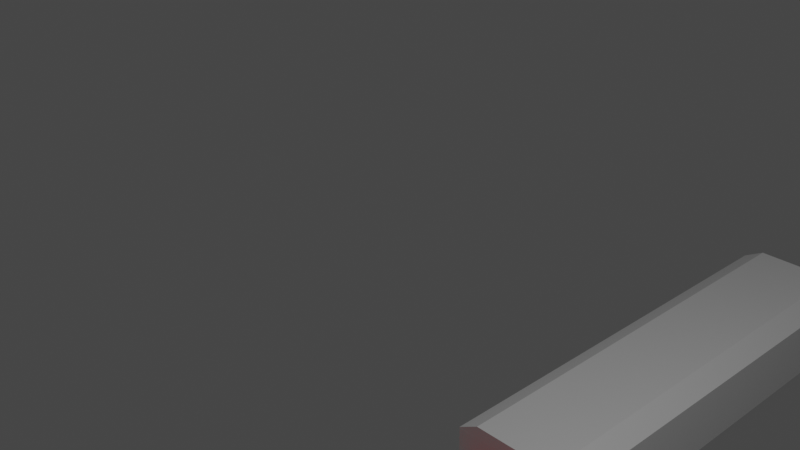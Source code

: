 # Source: knife.blend  (saved by Blender 2.82.7; exported with 4.5.12 LTS)
import bpy
from mathutils import Matrix  # noqa: F401  (used for matrix-valued properties, if any)

bpy.ops.wm.read_factory_settings(use_empty=True)
scene = bpy.context.scene
scene.name = 'Scene'

# ---- collections
col_collection = bpy.data.collections.new('Collection'); scene.collection.children.link(col_collection)

# ---- materials (node trees are filled in below, after node groups)
mat_blade = bpy.data.materials.new('Blade')
mat_blade.alpha_threshold = 0.0
mat_blade.use_transparent_shadow = False
mat_blade.diffuse_color = (0.8, 0.01341, 0.02069, 1.0)
mat_blade.line_color = (0.0, 0.0, 0.0, 1.0)
mat_handle = bpy.data.materials.new('Handle')
mat_handle.use_transparent_shadow = False
mat_handle.diffuse_color = (0.04637, 0.0, 0.8, 1.0)

# ---- material node trees
mat_blade.use_nodes = True; mat_blade.node_tree.nodes.clear()
_N = mat_blade.node_tree.nodes; _L = mat_blade.node_tree.links
n0 = _N.new('ShaderNodeOutputMaterial'); n0.name = 'Material Output'; n0.location = (300, 300)
n1 = _N.new('ShaderNodeBsdfPrincipled'); n1.name = 'Principled BSDF'; n1.location = (10, 300)
n1.distribution = 'GGX'
n1.subsurface_method = 'BURLEY'
n1.inputs[0].default_value = (0.8, 0.02656, 0.04968, 1.0)
n1.inputs[2].default_value = 0.4
n1.inputs[3].default_value = 1.45
n1.inputs[27].default_value = (0.0, 0.0, 0.0, 1.0)
n1.inputs[28].default_value = 1.0
_L.new(n1.outputs[0], n0.inputs[0])
n0.is_active_output = True
mat_handle.use_nodes = True; mat_handle.node_tree.nodes.clear()
_N = mat_handle.node_tree.nodes; _L = mat_handle.node_tree.links
n0 = _N.new('ShaderNodeOutputMaterial'); n0.name = 'Material Output'; n0.location = (300, 300)
n1 = _N.new('ShaderNodeBsdfPrincipled'); n1.name = 'Principled BSDF'; n1.location = (10, 300)
n1.distribution = 'GGX'
n1.subsurface_method = 'BURLEY'
n1.inputs[3].default_value = 1.45
n1.inputs[27].default_value = (0.0, 0.0, 0.0, 1.0)
n1.inputs[28].default_value = 1.0
_L.new(n1.outputs[0], n0.inputs[0])
n0.is_active_output = True

# ---- world
world_world = bpy.data.worlds.new('World'); scene.world = world_world
world_world.use_nodes = True; world_world.node_tree.nodes.clear()
_N = world_world.node_tree.nodes; _L = world_world.node_tree.links
n0 = _N.new('ShaderNodeOutputWorld'); n0.name = 'World Output'; n0.location = (300, 300)
n1 = _N.new('ShaderNodeBackground'); n1.name = 'Background'; n1.location = (10, 300)
n1.inputs[0].default_value = (0.05088, 0.05088, 0.05088, 1.0)
_L.new(n1.outputs[0], n0.inputs[0])
n0.is_active_output = True
world_world.color = (0.05088, 0.05088, 0.05088)
world_world.use_sun_shadow = False
world_world.sun_shadow_jitter_overblur = 0.0

# ---- cameras
cam_camera = bpy.data.cameras.new('Camera')
cam_camera.clip_end = 100.0
cam_camera.ortho_scale = 7.314

# ---- lights
light_light = bpy.data.lights.new('Light', 'POINT')
light_light.transmission_factor = 0.0
light_light.energy = 1000.0
light_light.shadow_soft_size = 0.1
light_light.shadow_maximum_resolution = 0.006
light_light.use_absolute_resolution = True

# ---- meshes
me_cube = bpy.data.meshes.new('Cube')
me_cube.from_pydata([(-0.9215, -0.3497, 9.71), (-0.9215, -7.472, 9.71), (0.9215, -0.3497, 9.71), (0.9215, -7.472, 9.71), (-0.6176, -7.472, 9.543), (0.6176, -7.472, 9.543), (0.6176, -0.3497, 9.543), (-0.6176, -0.3497, 9.543), (0.9215, -0.3497, 9.718), (-0.9215, -7.472, 9.718), (0.9215, -7.472, 9.718), (-0.9215, -0.3497, 9.718), (-0.6176, -0.3497, 9.718), (0.6176, -0.3497, 9.718), (0.6176, -7.472, 9.718), (-0.6176, -7.472, 9.718), (0.9215, -0.7817, 9.718), (2.384e-07, 6.434, 9.817), (2.384e-07, -0.77, 9.817), (0.9215, -0.7817, 9.71), (-0.9215, -0.7817, 9.71), (0.6176, -0.7817, 9.543), (-0.9215, -0.7817, 9.718), (-0.6176, -0.7817, 9.543), (-0.9215, -0.3497, 10.67), (-0.9215, -7.472, 10.67), (0.9215, -0.3497, 10.67), (0.9215, -7.472, 10.67), (0.9215, -7.472, 10.19), (-0.9215, -0.3497, 10.19), (0.9215, -0.3497, 10.19), (-0.9215, -7.472, 10.19), (-0.6176, -7.472, 10.83), (0.6176, -7.472, 10.83), (0.6176, -0.3497, 10.83), (-0.6176, -0.3497, 10.83), (-0.6176, -7.472, 10.19), (0.6176, -7.472, 10.19), (0.6176, -0.3497, 10.19), (-0.6176, -0.3497, 10.19), (0.9215, -0.3497, 10.66), (-0.9215, -7.472, 10.66), (0.9215, -7.472, 10.66), (-0.9215, -0.3497, 10.66), (-0.6176, -0.3497, 10.66), (0.6176, -0.3497, 10.66), (0.6176, -7.472, 10.66), (-0.6176, -7.472, 10.66), (2.384e-07, 0.5061, 10.19), (0.9215, -0.7817, 10.66), (-0.7161, -0.77, 10.19), (-0.7161, 6.434, 10.19), (2.384e-07, 6.434, 10.56), (2.384e-07, -0.77, 10.56), (0.7161, -0.77, 10.19), (0.7161, 6.434, 10.19), (0.9215, -0.7817, 10.67), (-0.9215, -0.7817, 10.19), (-0.9215, -0.7817, 10.67), (0.6176, -0.7817, 10.83), (2.384e-07, 7.79, 10.19), (-0.1462, 7.542, 10.19), (-0.9215, -0.7817, 10.66), (0.1462, 7.542, 10.19), (0.9215, -0.7817, 10.19), (-0.6176, -0.7817, 10.83), (0.9315, -0.7817, 9.718), (0.9315, -0.7817, 9.704), (0.9322, -0.3405, 9.704), (0.9315, -0.3397, 9.718), (-0.6202, -0.7817, 9.533), (-0.9315, -0.7817, 9.704), (-0.9322, -0.3405, 9.704), (-0.6203, -0.3404, 9.532), (-0.9315, -0.7817, 9.718), (-0.9315, -0.7817, 10.19), (-0.9315, -0.3397, 10.19), (-0.9315, -0.3397, 9.718), (-0.6176, -7.482, 9.718), (-0.6176, -7.482, 10.19), (-0.9315, -7.482, 10.19), (-0.9315, -7.482, 9.718), (0.6176, -0.3397, 9.718), (0.6176, -0.3397, 10.19), (0.9315, -0.3397, 10.19), (-0.6176, -0.3397, 10.19), (-0.6176, -0.3397, 9.718), (0.9315, -7.482, 9.718), (0.9315, -7.482, 10.19), (0.6176, -7.482, 10.19), (0.6176, -7.482, 9.718), (0.6202, -0.7817, 9.533), (0.6203, -0.3404, 9.532), (0.6203, -7.481, 9.532), (-0.6203, -7.481, 9.532), (0.9322, -7.481, 9.704), (-0.9322, -7.481, 9.704), (0.9315, -0.7817, 10.19), (0.9315, -0.7817, 10.66), (0.9315, -0.3397, 10.66), (0.9322, -0.3405, 10.67), (0.9315, -0.7817, 10.67), (-0.6202, -0.7817, 10.84), (-0.6203, -0.3404, 10.84), (-0.9322, -0.3405, 10.67), (-0.9315, -0.7817, 10.67), (-0.9315, -0.7817, 10.66), (-0.9315, -0.3397, 10.66), (-0.6176, -7.482, 10.66), (-0.9315, -7.482, 10.66), (0.6176, -0.3397, 10.66), (-0.6176, -0.3397, 10.66), (0.9315, -7.482, 10.66), (0.6176, -7.482, 10.66), (0.6203, -0.3404, 10.84), (0.6202, -0.7817, 10.84), (0.6203, -7.481, 10.84), (-0.6203, -7.481, 10.84), (0.9322, -7.481, 10.67), (-0.9322, -7.481, 10.67)], [], [(16, 8, 2, 19), (23, 7, 0, 20), (22, 11, 29, 57), (15, 9, 31, 36), (13, 8, 30, 38), (11, 12, 39, 29), (12, 13, 38, 39), (10, 14, 37, 28), (14, 15, 36, 37), (19, 2, 6, 21), (21, 6, 7, 23), (5, 4, 15, 14), (3, 5, 14, 10), (7, 6, 13, 12), (0, 7, 12, 11), (6, 2, 8, 13), (4, 1, 9, 15), (20, 0, 11, 22), (64, 30, 8, 16), (1, 20, 22, 9), (18, 17, 55, 54), (50, 18, 48), (50, 51, 17, 18), (4, 23, 20, 1), (17, 51, 61, 60), (55, 17, 60, 63), (18, 54, 48), (28, 64, 16, 10), (3, 19, 21, 5), (9, 22, 57, 31), (5, 21, 23, 4), (10, 16, 19, 3), (49, 56, 26, 40), (65, 58, 24, 35), (62, 57, 29, 43), (47, 36, 31, 41), (45, 38, 30, 40), (43, 29, 39, 44), (44, 39, 38, 45), (42, 28, 37, 46), (46, 37, 36, 47), (56, 59, 34, 26), (59, 65, 35, 34), (33, 46, 47, 32), (27, 42, 46, 33), (35, 44, 45, 34), (24, 43, 44, 35), (34, 45, 40, 26), (32, 47, 41, 25), (58, 62, 43, 24), (64, 49, 40, 30), (25, 41, 62, 58), (53, 54, 55, 52), (50, 48, 53), (50, 53, 52, 51), (32, 25, 58, 65), (52, 60, 61, 51), (55, 63, 60, 52), (53, 48, 54), (28, 42, 49, 64), (27, 33, 59, 56), (41, 31, 57, 62), (33, 32, 65, 59), (42, 27, 56, 49), (66, 67, 68, 69), (70, 71, 72, 73), (74, 75, 76, 77), (78, 79, 80, 81), (82, 83, 84, 69), (77, 76, 85, 86), (86, 85, 83, 82), (87, 88, 89, 90), (90, 89, 79, 78), (67, 91, 92, 68), (91, 70, 73, 92), (93, 90, 78, 94), (95, 87, 90, 93), (73, 86, 82, 92), (72, 77, 86, 73), (92, 82, 69, 68), (94, 78, 81, 96), (71, 74, 77, 72), (97, 66, 69, 84), (96, 81, 74, 71), (94, 96, 71, 70), (88, 87, 66, 97), (95, 93, 91, 67), (81, 80, 75, 74), (93, 94, 70, 91), (87, 95, 67, 66), (98, 99, 100, 101), (102, 103, 104, 105), (106, 107, 76, 75), (108, 109, 80, 79), (110, 99, 84, 83), (107, 111, 85, 76), (111, 110, 83, 85), (112, 113, 89, 88), (113, 108, 79, 89), (101, 100, 114, 115), (115, 114, 103, 102), (116, 117, 108, 113), (118, 116, 113, 112), (103, 114, 110, 111), (104, 103, 111, 107), (114, 100, 99, 110), (117, 119, 109, 108), (105, 104, 107, 106), (97, 84, 99, 98), (119, 105, 106, 109), (117, 102, 105, 119), (88, 97, 98, 112), (118, 101, 115, 116), (109, 106, 75, 80), (116, 115, 102, 117), (112, 98, 101, 118)])
me_cube.polygons.foreach_set('material_index', [1, 1, 1, 1, 1, 1, 1, 1, 1, 1, 1, 1, 1, 1, 1, 1, 1, 1, 1, 1, 0, 0, 0, 1, 0, 0, 0, 1, 1, 1, 1, 1, 1, 1, 1, 1, 1, 1, 1, 1, 1, 1, 1, 1, 1, 1, 1, 1, 1, 1, 1, 1, 0, 0, 0, 1, 0, 0, 0, 1, 1, 1, 1, 1, 1, 1, 1, 1, 1, 1, 1, 1, 1, 1, 1, 1, 1, 1, 1, 1, 1, 1, 1, 1, 1, 1, 1, 1, 1, 1, 1, 1, 1, 1, 1, 1, 1, 1, 1, 1, 1, 1, 1, 1, 1, 1, 1, 1, 1, 1, 1, 1, 1, 1, 1, 1])
_uv = me_cube.uv_layers.new(name='UVMap')
_uv.uv.foreach_set('vector', [0.6098, 0.1875, 0.625, 0.1875, 0.625, 0.25, 0.6098, 0.25, 0.6098, 0.4167, 0.625, 0.4167, 0.625, 0.5, 0.6098, 0.5, 0.6098, 0.5625, 0.625, 0.5625, 0.625, 0.625, 0.6098, 0.625, 0.2917, 0.5625, 0.375, 0.5625, 0.375, 0.625, 0.2917, 0.625, 0.7917, 0.5625, 0.875, 0.5625, 0.875, 0.625, 0.7917, 0.625, 0.625, 0.5625, 0.7083, 0.5625, 0.7083, 0.625, 0.625, 0.625, 0.7083, 0.5625, 0.7917, 0.5625, 0.7917, 0.625, 0.7083, 0.625, 0.125, 0.5625, 0.2083, 0.5625, 0.2083, 0.625, 0.125, 0.625, 0.2083, 0.5625, 0.2917, 0.5625, 0.2917, 0.625, 0.2083, 0.625, 0.6098, 0.25, 0.625, 0.25, 0.625, 0.3333, 0.6098, 0.3333, 0.6098, 0.3333, 0.625, 0.3333, 0.625, 0.4167, 0.6098, 0.4167, 0.2083, 0.5, 0.2917, 0.5, 0.2917, 0.5625, 0.2083, 0.5625, 0.125, 0.5, 0.2083, 0.5, 0.2083, 0.5625, 0.125, 0.5625, 0.7083, 0.5, 0.7917, 0.5, 0.7917, 0.5625, 0.7083, 0.5625, 0.625, 0.5, 0.7083, 0.5, 0.7083, 0.5625, 0.625, 0.5625, 0.7917, 0.5, 0.875, 0.5, 0.875, 0.5625, 0.7917, 0.5625, 0.2917, 0.5, 0.375, 0.5, 0.375, 0.5625, 0.2917, 0.5625, 0.6098, 0.5, 0.625, 0.5, 0.625, 0.5625, 0.6098, 0.5625, 0.6098, 0.125, 0.625, 0.125, 0.625, 0.1875, 0.6098, 0.1875, 0.375, 0.5, 0.6098, 0.5, 0.6098, 0.5625, 0.375, 0.5625, 0.375, 0.375, 0.625, 0.375, 0.625, 0.5, 0.375, 0.5, 0.125, 0.5, 0.25, 0.5, 0.25, 0.625, 0.375, 0.25, 0.625, 0.25, 0.625, 0.375, 0.375, 0.375, 0.375, 0.4167, 0.6098, 0.4167, 0.6098, 0.5, 0.375, 0.5, 0.625, 0.375, 0.625, 0.25, 0.625, 0.25, 0.625, 0.375, 0.625, 0.5, 0.625, 0.375, 0.625, 0.375, 0.625, 0.5, 0.25, 0.5, 0.375, 0.625, 0.25, 0.625, 0.375, 0.125, 0.6098, 0.125, 0.6098, 0.1875, 0.375, 0.1875, 0.375, 0.25, 0.6098, 0.25, 0.6098, 0.3333, 0.375, 0.3333, 0.375, 0.5625, 0.6098, 0.5625, 0.6098, 0.625, 0.375, 0.625, 0.375, 0.3333, 0.6098, 0.3333, 0.6098, 0.4167, 0.375, 0.4167, 0.375, 0.1875, 0.6098, 0.1875, 0.6098, 0.25, 0.375, 0.25, 0.6098, 0.1875, 0.6098, 0.25, 0.625, 0.25, 0.625, 0.1875, 0.6098, 0.4167, 0.6098, 0.5, 0.625, 0.5, 0.625, 0.4167, 0.6098, 0.5625, 0.6098, 0.625, 0.625, 0.625, 0.625, 0.5625, 0.2917, 0.5625, 0.2917, 0.625, 0.375, 0.625, 0.375, 0.5625, 0.7917, 0.5625, 0.7917, 0.625, 0.875, 0.625, 0.875, 0.5625, 0.625, 0.5625, 0.625, 0.625, 0.7083, 0.625, 0.7083, 0.5625, 0.7083, 0.5625, 0.7083, 0.625, 0.7917, 0.625, 0.7917, 0.5625, 0.125, 0.5625, 0.125, 0.625, 0.2083, 0.625, 0.2083, 0.5625, 0.2083, 0.5625, 0.2083, 0.625, 0.2917, 0.625, 0.2917, 0.5625, 0.6098, 0.25, 0.6098, 0.3333, 0.625, 0.3333, 0.625, 0.25, 0.6098, 0.3333, 0.6098, 0.4167, 0.625, 0.4167, 0.625, 0.3333, 0.2083, 0.5, 0.2083, 0.5625, 0.2917, 0.5625, 0.2917, 0.5, 0.125, 0.5, 0.125, 0.5625, 0.2083, 0.5625, 0.2083, 0.5, 0.7083, 0.5, 0.7083, 0.5625, 0.7917, 0.5625, 0.7917, 0.5, 0.625, 0.5, 0.625, 0.5625, 0.7083, 0.5625, 0.7083, 0.5, 0.7917, 0.5, 0.7917, 0.5625, 0.875, 0.5625, 0.875, 0.5, 0.2917, 0.5, 0.2917, 0.5625, 0.375, 0.5625, 0.375, 0.5, 0.6098, 0.5, 0.6098, 0.5625, 0.625, 0.5625, 0.625, 0.5, 0.6098, 0.125, 0.6098, 0.1875, 0.625, 0.1875, 0.625, 0.125, 0.375, 0.5, 0.375, 0.5625, 0.6098, 0.5625, 0.6098, 0.5, 0.375, 0.375, 0.375, 0.5, 0.625, 0.5, 0.625, 0.375, 0.125, 0.5, 0.25, 0.625, 0.25, 0.5, 0.375, 0.25, 0.375, 0.375, 0.625, 0.375, 0.625, 0.25, 0.375, 0.4167, 0.375, 0.5, 0.6098, 0.5, 0.6098, 0.4167, 0.625, 0.375, 0.625, 0.375, 0.625, 0.25, 0.625, 0.25, 0.625, 0.5, 0.625, 0.5, 0.625, 0.375, 0.625, 0.375, 0.25, 0.5, 0.25, 0.625, 0.375, 0.625, 0.375, 0.125, 0.375, 0.1875, 0.6098, 0.1875, 0.6098, 0.125, 0.375, 0.25, 0.375, 0.3333, 0.6098, 0.3333, 0.6098, 0.25, 0.375, 0.5625, 0.375, 0.625, 0.6098, 0.625, 0.6098, 0.5625, 0.375, 0.3333, 0.375, 0.4167, 0.6098, 0.4167, 0.6098, 0.3333, 0.375, 0.1875, 0.375, 0.25, 0.6098, 0.25, 0.6098, 0.1875, 0.6098, 0.1875, 0.6098, 0.25, 0.625, 0.25, 0.625, 0.1875, 0.6098, 0.4167, 0.6098, 0.5, 0.625, 0.5, 0.625, 0.4167, 0.6098, 0.5625, 0.6098, 0.625, 0.625, 0.625, 0.625, 0.5625, 0.2917, 0.5625, 0.2917, 0.625, 0.375, 0.625, 0.375, 0.5625, 0.7917, 0.5625, 0.7917, 0.625, 0.875, 0.625, 0.875, 0.5625, 0.625, 0.5625, 0.625, 0.625, 0.7083, 0.625, 0.7083, 0.5625, 0.7083, 0.5625, 0.7083, 0.625, 0.7917, 0.625, 0.7917, 0.5625, 0.125, 0.5625, 0.125, 0.625, 0.2083, 0.625, 0.2083, 0.5625, 0.2083, 0.5625, 0.2083, 0.625, 0.2917, 0.625, 0.2917, 0.5625, 0.6098, 0.25, 0.6098, 0.3333, 0.625, 0.3333, 0.625, 0.25, 0.6098, 0.3333, 0.6098, 0.4167, 0.625, 0.4167, 0.625, 0.3333, 0.2083, 0.5, 0.2083, 0.5625, 0.2917, 0.5625, 0.2917, 0.5, 0.125, 0.5, 0.125, 0.5625, 0.2083, 0.5625, 0.2083, 0.5, 0.7083, 0.5, 0.7083, 0.5625, 0.7917, 0.5625, 0.7917, 0.5, 0.625, 0.5, 0.625, 0.5625, 0.7083, 0.5625, 0.7083, 0.5, 0.7917, 0.5, 0.7917, 0.5625, 0.875, 0.5625, 0.875, 0.5, 0.2917, 0.5, 0.2917, 0.5625, 0.375, 0.5625, 0.375, 0.5, 0.6098, 0.5, 0.6098, 0.5625, 0.625, 0.5625, 0.625, 0.5, 0.6098, 0.125, 0.6098, 0.1875, 0.625, 0.1875, 0.625, 0.125, 0.375, 0.5, 0.375, 0.5625, 0.6098, 0.5625, 0.6098, 0.5, 0.375, 0.4167, 0.375, 0.5, 0.6098, 0.5, 0.6098, 0.4167, 0.375, 0.125, 0.375, 0.1875, 0.6098, 0.1875, 0.6098, 0.125, 0.375, 0.25, 0.375, 0.3333, 0.6098, 0.3333, 0.6098, 0.25, 0.375, 0.5625, 0.375, 0.625, 0.6098, 0.625, 0.6098, 0.5625, 0.375, 0.3333, 0.375, 0.4167, 0.6098, 0.4167, 0.6098, 0.3333, 0.375, 0.1875, 0.375, 0.25, 0.6098, 0.25, 0.6098, 0.1875, 0.6098, 0.1875, 0.625, 0.1875, 0.625, 0.25, 0.6098, 0.25, 0.6098, 0.4167, 0.625, 0.4167, 0.625, 0.5, 0.6098, 0.5, 0.6098, 0.5625, 0.625, 0.5625, 0.625, 0.625, 0.6098, 0.625, 0.2917, 0.5625, 0.375, 0.5625, 0.375, 0.625, 0.2917, 0.625, 0.7917, 0.5625, 0.875, 0.5625, 0.875, 0.625, 0.7917, 0.625, 0.625, 0.5625, 0.7083, 0.5625, 0.7083, 0.625, 0.625, 0.625, 0.7083, 0.5625, 0.7917, 0.5625, 0.7917, 0.625, 0.7083, 0.625, 0.125, 0.5625, 0.2083, 0.5625, 0.2083, 0.625, 0.125, 0.625, 0.2083, 0.5625, 0.2917, 0.5625, 0.2917, 0.625, 0.2083, 0.625, 0.6098, 0.25, 0.625, 0.25, 0.625, 0.3333, 0.6098, 0.3333, 0.6098, 0.3333, 0.625, 0.3333, 0.625, 0.4167, 0.6098, 0.4167, 0.2083, 0.5, 0.2917, 0.5, 0.2917, 0.5625, 0.2083, 0.5625, 0.125, 0.5, 0.2083, 0.5, 0.2083, 0.5625, 0.125, 0.5625, 0.7083, 0.5, 0.7917, 0.5, 0.7917, 0.5625, 0.7083, 0.5625, 0.625, 0.5, 0.7083, 0.5, 0.7083, 0.5625, 0.625, 0.5625, 0.7917, 0.5, 0.875, 0.5, 0.875, 0.5625, 0.7917, 0.5625, 0.2917, 0.5, 0.375, 0.5, 0.375, 0.5625, 0.2917, 0.5625, 0.6098, 0.5, 0.625, 0.5, 0.625, 0.5625, 0.6098, 0.5625, 0.6098, 0.125, 0.625, 0.125, 0.625, 0.1875, 0.6098, 0.1875, 0.375, 0.5, 0.6098, 0.5, 0.6098, 0.5625, 0.375, 0.5625, 0.375, 0.4167, 0.6098, 0.4167, 0.6098, 0.5, 0.375, 0.5, 0.375, 0.125, 0.6098, 0.125, 0.6098, 0.1875, 0.375, 0.1875, 0.375, 0.25, 0.6098, 0.25, 0.6098, 0.3333, 0.375, 0.3333, 0.375, 0.5625, 0.6098, 0.5625, 0.6098, 0.625, 0.375, 0.625, 0.375, 0.3333, 0.6098, 0.3333, 0.6098, 0.4167, 0.375, 0.4167, 0.375, 0.1875, 0.6098, 0.1875, 0.6098, 0.25, 0.375, 0.25])
me_cube.materials.append(mat_blade)
me_cube.materials.append(mat_handle)
me_cube.use_remesh_preserve_volume = False
me_cube.use_remesh_preserve_attributes = False
me_cube.use_mirror_vertex_groups = False
me_cube.update()

# ---- objects
ob_cube = bpy.data.objects.new('Cube', me_cube)
ob_light = bpy.data.objects.new('Light', light_light)
ob_camera = bpy.data.objects.new('Camera', cam_camera)

# ---- transforms, parenting, visibility, modifiers, constraints
ob_cube.location = (0.0, 0.0, 0.0)
ob_cube.rotation_euler = (1.571, -0.0, 0.0)
ob_cube.lock_rotations_4d = False
ob_cube.empty_display_type = 'ARROWS'
ob_cube.lineart.crease_threshold = 0.0
ob_light.location = (4.076, 0.3097, 0.6418)
ob_light.rotation_euler = (-0.7412, 1.871, 0.1875)
ob_light.lock_rotations_4d = False
ob_light.empty_display_type = 'ARROWS'
ob_light.color = (0.0, 0.0, 0.0, 0.0)
ob_light.lineart.crease_threshold = 0.0
ob_camera.location = (7.359, -0.6359, 8.573)
ob_camera.rotation_euler = (-0.4615, 0.8149, -4.637e-08)
ob_camera.lock_rotations_4d = False
ob_camera.empty_display_type = 'ARROWS'
ob_camera.color = (0.0, 0.0, 0.0, 0.0)
ob_camera.display_type = 'WIRE'
ob_camera.lineart.crease_threshold = 0.0

# ---- collection membership
col_collection.objects.link(ob_cube)
col_collection.objects.link(ob_light)
col_collection.objects.link(ob_camera)

# ---- scene / render settings (as saved in the file)
scene.camera = ob_camera
scene.frame_start = 1; scene.frame_end = 250; scene.frame_set(1)
scene.render.engine = 'BLENDER_EEVEE_NEXT'
scene.cycles.use_denoising = False
scene.cycles.samples = 128
scene.cycles.sampling_pattern = 'TABULATED_SOBOL'
scene.cycles.use_adaptive_sampling = False
scene.cycles.use_light_tree = False
scene.view_settings.view_transform = 'Filmic'
bpy.context.view_layer.update()

